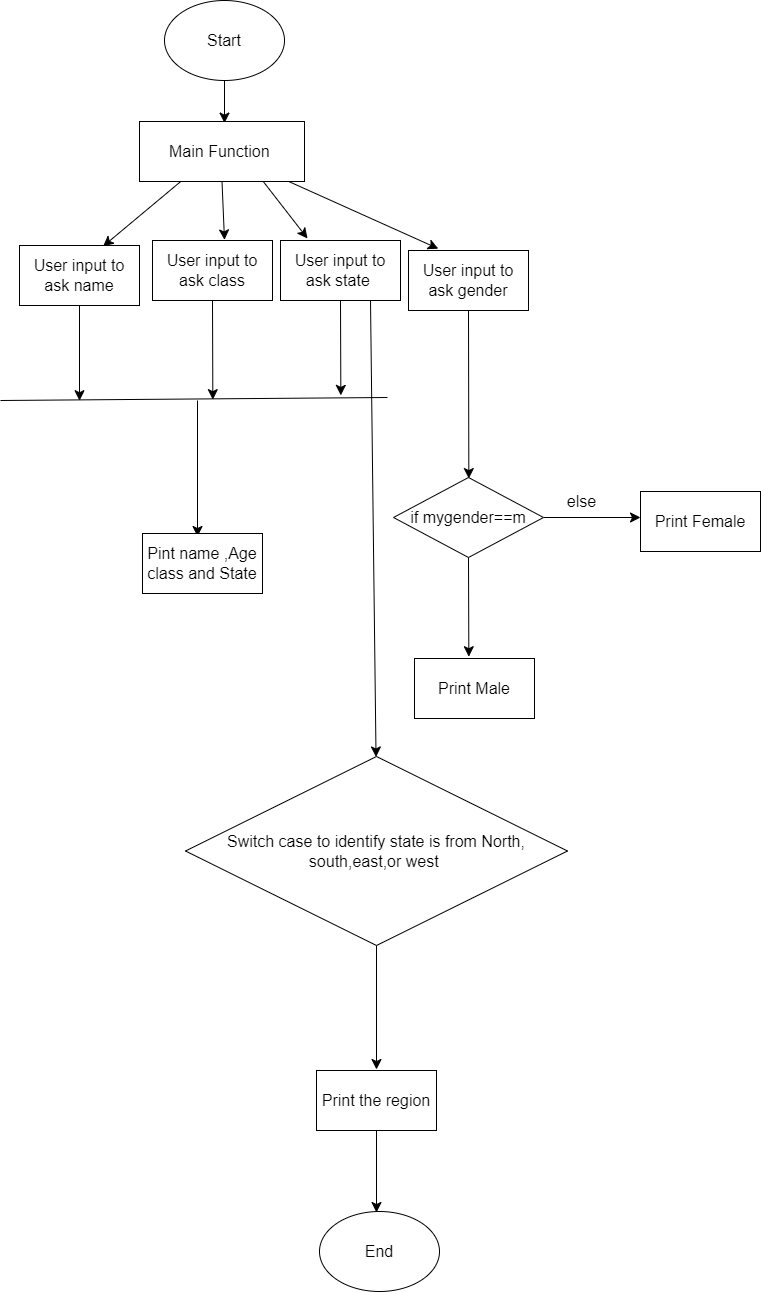

The diagram above was exported from draw.io. Its source (the exported page's mxGraphModel, read from the mxfile embedded in the PNG):
<mxGraphModel dx="2500" dy="2046" grid="0" gridSize="10" guides="1" tooltips="1" connect="1" arrows="1" fold="1" page="0" pageScale="1" pageWidth="850" pageHeight="1100" math="0" shadow="0">
  <root>
    <mxCell id="0" />
    <mxCell id="1" parent="0" />
    <mxCell id="s_PUAcsZzga8k-WFe53D-2" style="edgeStyle=none;curved=1;rounded=0;orthogonalLoop=1;jettySize=auto;html=1;fontSize=12;startSize=8;endSize=8;" edge="1" parent="1" source="s_PUAcsZzga8k-WFe53D-1">
      <mxGeometry relative="1" as="geometry">
        <mxPoint x="186" y="-451.3999938964844" as="targetPoint" />
      </mxGeometry>
    </mxCell>
    <mxCell id="s_PUAcsZzga8k-WFe53D-1" value="Start" style="ellipse;whiteSpace=wrap;html=1;fontSize=16;" vertex="1" parent="1">
      <mxGeometry x="126" y="-574" width="120" height="80" as="geometry" />
    </mxCell>
    <mxCell id="s_PUAcsZzga8k-WFe53D-4" style="edgeStyle=none;curved=1;rounded=0;orthogonalLoop=1;jettySize=auto;html=1;exitX=0.25;exitY=1;exitDx=0;exitDy=0;fontSize=12;startSize=8;endSize=8;entryX=0.697;entryY=0.013;entryDx=0;entryDy=0;entryPerimeter=0;" edge="1" parent="1" source="s_PUAcsZzga8k-WFe53D-3" target="s_PUAcsZzga8k-WFe53D-7">
      <mxGeometry relative="1" as="geometry">
        <mxPoint x="112.60000610351562" y="-338.6000061035156" as="targetPoint" />
      </mxGeometry>
    </mxCell>
    <mxCell id="s_PUAcsZzga8k-WFe53D-5" style="edgeStyle=none;curved=1;rounded=0;orthogonalLoop=1;jettySize=auto;html=1;exitX=0.5;exitY=1;exitDx=0;exitDy=0;fontSize=12;startSize=8;endSize=8;" edge="1" parent="1" source="s_PUAcsZzga8k-WFe53D-3">
      <mxGeometry relative="1" as="geometry">
        <mxPoint x="186" y="-334.6000061035156" as="targetPoint" />
      </mxGeometry>
    </mxCell>
    <mxCell id="s_PUAcsZzga8k-WFe53D-6" style="edgeStyle=none;curved=1;rounded=0;orthogonalLoop=1;jettySize=auto;html=1;exitX=0.75;exitY=1;exitDx=0;exitDy=0;fontSize=12;startSize=8;endSize=8;" edge="1" parent="1" source="s_PUAcsZzga8k-WFe53D-3">
      <mxGeometry relative="1" as="geometry">
        <mxPoint x="269" y="-336" as="targetPoint" />
      </mxGeometry>
    </mxCell>
    <mxCell id="s_PUAcsZzga8k-WFe53D-11" style="edgeStyle=none;curved=1;rounded=0;orthogonalLoop=1;jettySize=auto;html=1;fontSize=12;startSize=8;endSize=8;" edge="1" parent="1" source="s_PUAcsZzga8k-WFe53D-3">
      <mxGeometry relative="1" as="geometry">
        <mxPoint x="399.79998779296875" y="-325.8000183105469" as="targetPoint" />
      </mxGeometry>
    </mxCell>
    <mxCell id="s_PUAcsZzga8k-WFe53D-3" value="Main Function&amp;nbsp;" style="rounded=0;whiteSpace=wrap;html=1;fontSize=16;" vertex="1" parent="1">
      <mxGeometry x="101" y="-453" width="165" height="60" as="geometry" />
    </mxCell>
    <mxCell id="s_PUAcsZzga8k-WFe53D-15" style="edgeStyle=none;curved=1;rounded=0;orthogonalLoop=1;jettySize=auto;html=1;exitX=0.5;exitY=1;exitDx=0;exitDy=0;fontSize=12;startSize=8;endSize=8;" edge="1" parent="1" source="s_PUAcsZzga8k-WFe53D-7">
      <mxGeometry relative="1" as="geometry">
        <mxPoint x="41" y="-173.79996744791674" as="targetPoint" />
      </mxGeometry>
    </mxCell>
    <mxCell id="s_PUAcsZzga8k-WFe53D-7" value="User input to ask name" style="rounded=0;whiteSpace=wrap;html=1;fontSize=16;" vertex="1" parent="1">
      <mxGeometry x="-19" y="-329" width="120" height="60" as="geometry" />
    </mxCell>
    <mxCell id="s_PUAcsZzga8k-WFe53D-16" style="edgeStyle=none;curved=1;rounded=0;orthogonalLoop=1;jettySize=auto;html=1;exitX=0.5;exitY=1;exitDx=0;exitDy=0;fontSize=12;startSize=8;endSize=8;" edge="1" parent="1" source="s_PUAcsZzga8k-WFe53D-8">
      <mxGeometry relative="1" as="geometry">
        <mxPoint x="174.33333333333326" y="-174.86661783854174" as="targetPoint" />
      </mxGeometry>
    </mxCell>
    <mxCell id="s_PUAcsZzga8k-WFe53D-8" value="User input to ask class" style="rounded=0;whiteSpace=wrap;html=1;fontSize=16;" vertex="1" parent="1">
      <mxGeometry x="114" y="-334" width="120" height="60" as="geometry" />
    </mxCell>
    <mxCell id="s_PUAcsZzga8k-WFe53D-19" style="edgeStyle=none;curved=1;rounded=0;orthogonalLoop=1;jettySize=auto;html=1;exitX=0.5;exitY=1;exitDx=0;exitDy=0;fontSize=12;startSize=8;endSize=8;" edge="1" parent="1" source="s_PUAcsZzga8k-WFe53D-9">
      <mxGeometry relative="1" as="geometry">
        <mxPoint x="302.33333333333326" y="-179.13330078125" as="targetPoint" />
      </mxGeometry>
    </mxCell>
    <mxCell id="s_PUAcsZzga8k-WFe53D-32" style="edgeStyle=none;curved=1;rounded=0;orthogonalLoop=1;jettySize=auto;html=1;exitX=0.75;exitY=1;exitDx=0;exitDy=0;fontSize=12;startSize=8;endSize=8;" edge="1" parent="1" source="s_PUAcsZzga8k-WFe53D-9">
      <mxGeometry relative="1" as="geometry">
        <mxPoint x="337.53336588541674" y="182.46671549479174" as="targetPoint" />
      </mxGeometry>
    </mxCell>
    <mxCell id="s_PUAcsZzga8k-WFe53D-9" value="User input to ask state&amp;nbsp;" style="rounded=0;whiteSpace=wrap;html=1;fontSize=16;" vertex="1" parent="1">
      <mxGeometry x="242" y="-334" width="120" height="60" as="geometry" />
    </mxCell>
    <mxCell id="s_PUAcsZzga8k-WFe53D-25" style="edgeStyle=none;curved=1;rounded=0;orthogonalLoop=1;jettySize=auto;html=1;exitX=0.5;exitY=1;exitDx=0;exitDy=0;fontSize=12;startSize=8;endSize=8;" edge="1" parent="1" source="s_PUAcsZzga8k-WFe53D-12">
      <mxGeometry relative="1" as="geometry">
        <mxPoint x="430.33333333333326" y="-95.93330891927076" as="targetPoint" />
      </mxGeometry>
    </mxCell>
    <mxCell id="s_PUAcsZzga8k-WFe53D-12" value="User input to ask gender" style="rounded=0;whiteSpace=wrap;html=1;fontSize=16;" vertex="1" parent="1">
      <mxGeometry x="370" y="-324" width="120" height="60" as="geometry" />
    </mxCell>
    <mxCell id="s_PUAcsZzga8k-WFe53D-14" value="" style="endArrow=none;html=1;rounded=0;fontSize=12;startSize=8;endSize=8;curved=1;" edge="1" parent="1">
      <mxGeometry width="50" height="50" relative="1" as="geometry">
        <mxPoint x="-38" y="-174" as="sourcePoint" />
        <mxPoint x="349" y="-177" as="targetPoint" />
      </mxGeometry>
    </mxCell>
    <mxCell id="s_PUAcsZzga8k-WFe53D-21" value="" style="endArrow=classic;html=1;rounded=0;fontSize=12;startSize=8;endSize=8;curved=1;" edge="1" parent="1">
      <mxGeometry width="50" height="50" relative="1" as="geometry">
        <mxPoint x="159" y="-174" as="sourcePoint" />
        <mxPoint x="159" y="-38" as="targetPoint" />
      </mxGeometry>
    </mxCell>
    <mxCell id="s_PUAcsZzga8k-WFe53D-23" value="Pint name ,Age class and State" style="rounded=0;whiteSpace=wrap;html=1;fontSize=16;" vertex="1" parent="1">
      <mxGeometry x="104" y="-41" width="120" height="60" as="geometry" />
    </mxCell>
    <mxCell id="s_PUAcsZzga8k-WFe53D-27" style="edgeStyle=none;curved=1;rounded=0;orthogonalLoop=1;jettySize=auto;html=1;exitX=0.5;exitY=1;exitDx=0;exitDy=0;fontSize=12;startSize=8;endSize=8;" edge="1" parent="1" source="s_PUAcsZzga8k-WFe53D-26">
      <mxGeometry relative="1" as="geometry">
        <mxPoint x="430.33333333333326" y="82.20003255208326" as="targetPoint" />
      </mxGeometry>
    </mxCell>
    <mxCell id="s_PUAcsZzga8k-WFe53D-29" style="edgeStyle=none;curved=1;rounded=0;orthogonalLoop=1;jettySize=auto;html=1;exitX=1;exitY=0.5;exitDx=0;exitDy=0;fontSize=12;startSize=8;endSize=8;" edge="1" parent="1" source="s_PUAcsZzga8k-WFe53D-26">
      <mxGeometry relative="1" as="geometry">
        <mxPoint x="602" y="-57" as="targetPoint" />
      </mxGeometry>
    </mxCell>
    <mxCell id="s_PUAcsZzga8k-WFe53D-26" value="if mygender==m" style="rhombus;whiteSpace=wrap;html=1;fontSize=16;" vertex="1" parent="1">
      <mxGeometry x="355" y="-97" width="150" height="80" as="geometry" />
    </mxCell>
    <mxCell id="s_PUAcsZzga8k-WFe53D-28" value="Print Male" style="rounded=0;whiteSpace=wrap;html=1;fontSize=16;" vertex="1" parent="1">
      <mxGeometry x="376" y="84" width="120" height="60" as="geometry" />
    </mxCell>
    <mxCell id="s_PUAcsZzga8k-WFe53D-30" value="Print Female" style="rounded=0;whiteSpace=wrap;html=1;fontSize=16;" vertex="1" parent="1">
      <mxGeometry x="602" y="-83" width="120" height="60" as="geometry" />
    </mxCell>
    <mxCell id="s_PUAcsZzga8k-WFe53D-31" value="else" style="text;html=1;align=center;verticalAlign=middle;resizable=0;points=[];autosize=1;strokeColor=none;fillColor=none;fontSize=16;" vertex="1" parent="1">
      <mxGeometry x="519" y="-89" width="47" height="31" as="geometry" />
    </mxCell>
    <mxCell id="s_PUAcsZzga8k-WFe53D-34" style="edgeStyle=none;curved=1;rounded=0;orthogonalLoop=1;jettySize=auto;html=1;fontSize=12;startSize=8;endSize=8;" edge="1" parent="1" source="s_PUAcsZzga8k-WFe53D-33">
      <mxGeometry relative="1" as="geometry">
        <mxPoint x="338" y="494.9999186197915" as="targetPoint" />
      </mxGeometry>
    </mxCell>
    <mxCell id="s_PUAcsZzga8k-WFe53D-33" value="Switch case to identify state is from North, south,east,or west&amp;nbsp;" style="rhombus;whiteSpace=wrap;html=1;fontSize=16;" vertex="1" parent="1">
      <mxGeometry x="147" y="182" width="382" height="189" as="geometry" />
    </mxCell>
    <mxCell id="s_PUAcsZzga8k-WFe53D-36" style="edgeStyle=none;curved=1;rounded=0;orthogonalLoop=1;jettySize=auto;html=1;fontSize=12;startSize=8;endSize=8;" edge="1" parent="1" source="s_PUAcsZzga8k-WFe53D-35">
      <mxGeometry relative="1" as="geometry">
        <mxPoint x="338" y="638" as="targetPoint" />
      </mxGeometry>
    </mxCell>
    <mxCell id="s_PUAcsZzga8k-WFe53D-35" value="Print the region" style="rounded=0;whiteSpace=wrap;html=1;fontSize=16;" vertex="1" parent="1">
      <mxGeometry x="278" y="496" width="120" height="60" as="geometry" />
    </mxCell>
    <mxCell id="s_PUAcsZzga8k-WFe53D-37" value="End" style="ellipse;whiteSpace=wrap;html=1;fontSize=16;" vertex="1" parent="1">
      <mxGeometry x="281" y="637" width="120" height="80" as="geometry" />
    </mxCell>
  </root>
</mxGraphModel>